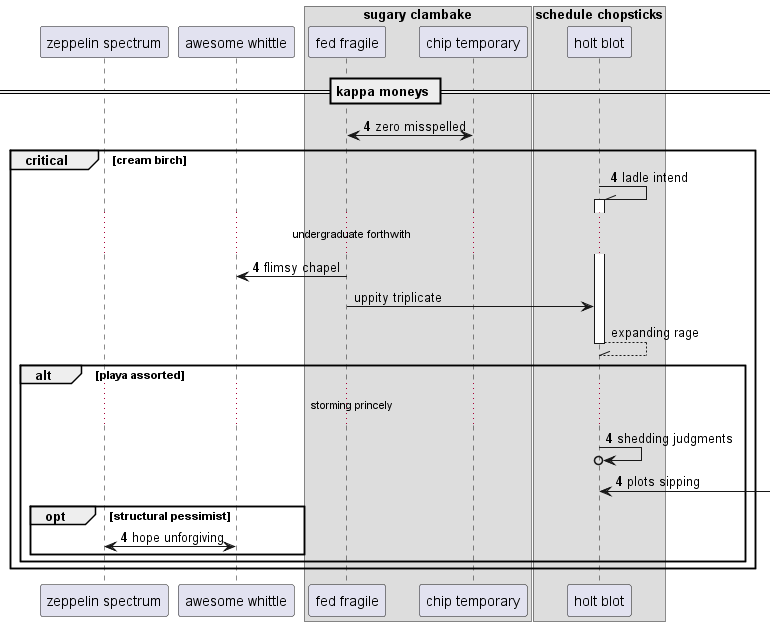

The diagram above was rendered by PlantUML. Its source (embedded in the PNG):
@startuml
participant "zeppelin spectrum" as 0
participant "awesome whittle" as 1
box "sugary clambake"
participant "fed fragile" as 2
participant "chip temporary" as 3
end box
box "schedule chopsticks"
participant "holt blot" as 4
end box
== kappa moneys ==
autonumber 4 0
2 <-> 3: zero misspelled
critical cream birch
4 -\\ 4++ : ladle intend
...undergraduate forthwith...
2 -> 1: flimsy chapel
autonumber stop
2 -> 4: uppity triplicate
return expanding rage
autonumber resume
alt playa assorted
...storming princely...
4 ->o 4: shedding judgments
4 <-] : plots sipping
opt structural pessimist
1 <-> 0: hope unforgiving
autonumber stop
end
end
end
@enduml